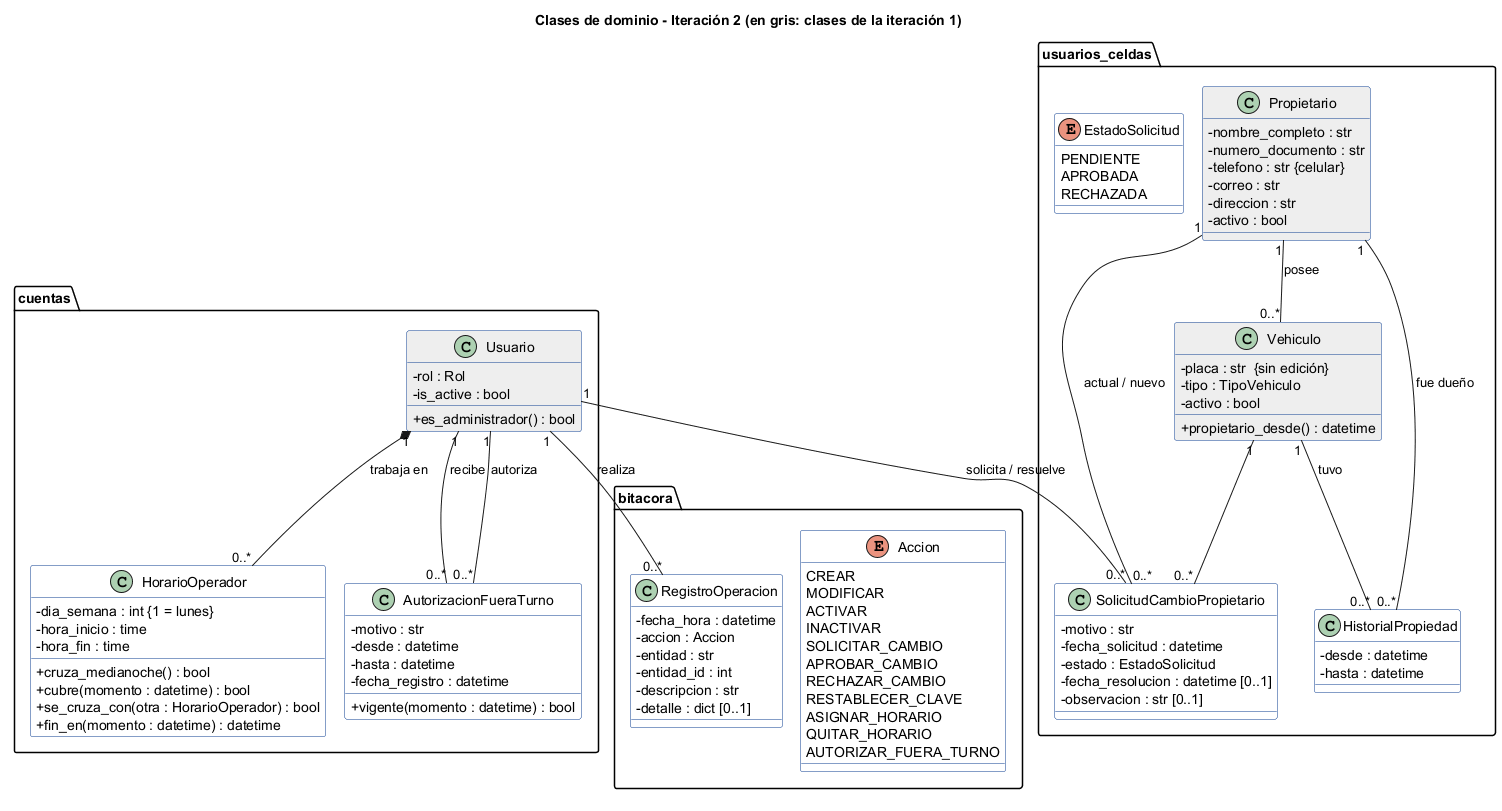

The diagram above was rendered by PlantUML. Its source (embedded in the PNG):
@startuml CL-03_Dominio_It2
' CL-03 - Clases de dominio nuevas o modificadas en la iteración 2 - v1
!pragma layout smetana
skinparam classAttributeIconSize 0
skinparam class {
  BackgroundColor #FDFDFD
  BorderColor #0B3D91
}
title Clases de dominio - Iteración 2 (en gris: clases de la iteración 1)

package cuentas {
  class Usuario #EEEEEE {
    - rol : Rol
    - is_active : bool
    + es_administrador() : bool
  }
  class HorarioOperador {
    - dia_semana : int {1 = lunes}
    - hora_inicio : time
    - hora_fin : time
    + cruza_medianoche() : bool
    + cubre(momento : datetime) : bool
    + se_cruza_con(otra : HorarioOperador) : bool
    + fin_en(momento : datetime) : datetime
  }
  class AutorizacionFueraTurno {
    - motivo : str
    - desde : datetime
    - hasta : datetime
    - fecha_registro : datetime
    + vigente(momento : datetime) : bool
  }
}

package usuarios_celdas {
  class Propietario #EEEEEE {
    - nombre_completo : str
    - numero_documento : str
    - telefono : str {celular}
    - correo : str
    - direccion : str
    - activo : bool
  }
  class Vehiculo #EEEEEE {
    - placa : str  {sin edición}
    - tipo : TipoVehiculo
    - activo : bool
    + propietario_desde() : datetime
  }
  enum EstadoSolicitud {
    PENDIENTE
    APROBADA
    RECHAZADA
  }
  class SolicitudCambioPropietario {
    - motivo : str
    - fecha_solicitud : datetime
    - estado : EstadoSolicitud
    - fecha_resolucion : datetime [0..1]
    - observacion : str [0..1]
  }
  class HistorialPropiedad {
    - desde : datetime
    - hasta : datetime
  }
}

package bitacora {
  enum Accion {
    CREAR
    MODIFICAR
    ACTIVAR
    INACTIVAR
    SOLICITAR_CAMBIO
    APROBAR_CAMBIO
    RECHAZAR_CAMBIO
    RESTABLECER_CLAVE
    ASIGNAR_HORARIO
    QUITAR_HORARIO
    AUTORIZAR_FUERA_TURNO
  }
  class RegistroOperacion {
    - fecha_hora : datetime
    - accion : Accion
    - entidad : str
    - entidad_id : int
    - descripcion : str
    - detalle : dict [0..1]
  }
}

Usuario "1" *-- "0..*" HorarioOperador : trabaja en >
Usuario "1" -- "0..*" AutorizacionFueraTurno : recibe >
Usuario "1" -- "0..*" AutorizacionFueraTurno : autoriza >
Propietario "1" -- "0..*" Vehiculo : posee >
Vehiculo "1" -- "0..*" HistorialPropiedad : tuvo >
Propietario "1" -- "0..*" HistorialPropiedad : fue dueño >
Vehiculo "1" -- "0..*" SolicitudCambioPropietario
Propietario "1" -- "0..*" SolicitudCambioPropietario : actual / nuevo >
Usuario "1" -- "0..*" SolicitudCambioPropietario : solicita / resuelve >
Usuario "1" -- "0..*" RegistroOperacion : realiza >
@enduml